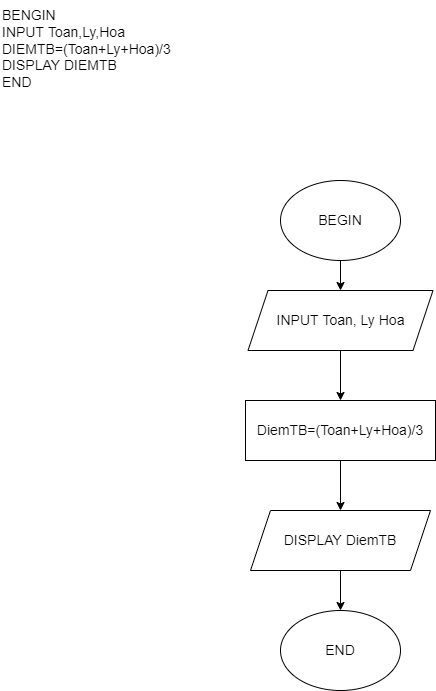

The diagram above was exported from draw.io. Its source (the exported page's mxGraphModel, read from the mxfile embedded in the PNG):
<mxGraphModel dx="1038" dy="641" grid="1" gridSize="10" guides="1" tooltips="1" connect="1" arrows="1" fold="1" page="1" pageScale="1" pageWidth="850" pageHeight="1100" math="0" shadow="0">
  <root>
    <mxCell id="0" />
    <mxCell id="1" parent="0" />
    <mxCell id="1TbgjFwxT_AZ-nCkFHJs-1" value="&lt;font style=&quot;font-size: 14px;&quot;&gt;BENGIN&lt;br&gt;&#09;INPUT Toan,Ly,Hoa&lt;br&gt;&#09;DIEMTB=(Toan+Ly+Hoa)/3&lt;br&gt;&#09;DISPLAY DIEMTB&lt;br&gt;END&lt;/font&gt;" style="text;whiteSpace=wrap;html=1;" parent="1" vertex="1">
      <mxGeometry width="220" height="160" as="geometry" />
    </mxCell>
    <mxCell id="1TbgjFwxT_AZ-nCkFHJs-2" value="END" style="ellipse;whiteSpace=wrap;html=1;fontSize=14;" parent="1" vertex="1">
      <mxGeometry x="280" y="610" width="120" height="80" as="geometry" />
    </mxCell>
    <mxCell id="1TbgjFwxT_AZ-nCkFHJs-9" value="" style="edgeStyle=orthogonalEdgeStyle;rounded=0;orthogonalLoop=1;jettySize=auto;html=1;fontSize=14;" parent="1" source="1TbgjFwxT_AZ-nCkFHJs-3" target="1TbgjFwxT_AZ-nCkFHJs-4" edge="1">
      <mxGeometry relative="1" as="geometry" />
    </mxCell>
    <mxCell id="1TbgjFwxT_AZ-nCkFHJs-3" value="BEGIN" style="ellipse;whiteSpace=wrap;html=1;fontSize=14;" parent="1" vertex="1">
      <mxGeometry x="280" y="180" width="120" height="80" as="geometry" />
    </mxCell>
    <mxCell id="1TbgjFwxT_AZ-nCkFHJs-10" value="" style="edgeStyle=orthogonalEdgeStyle;rounded=0;orthogonalLoop=1;jettySize=auto;html=1;fontSize=14;" parent="1" source="1TbgjFwxT_AZ-nCkFHJs-4" target="1TbgjFwxT_AZ-nCkFHJs-6" edge="1">
      <mxGeometry relative="1" as="geometry" />
    </mxCell>
    <mxCell id="1TbgjFwxT_AZ-nCkFHJs-4" value="INPUT Toan, Ly Hoa" style="shape=parallelogram;perimeter=parallelogramPerimeter;whiteSpace=wrap;html=1;fixedSize=1;fontSize=14;" parent="1" vertex="1">
      <mxGeometry x="247.5" y="290" width="185" height="60" as="geometry" />
    </mxCell>
    <mxCell id="1TbgjFwxT_AZ-nCkFHJs-11" value="" style="edgeStyle=orthogonalEdgeStyle;rounded=0;orthogonalLoop=1;jettySize=auto;html=1;fontSize=14;" parent="1" source="1TbgjFwxT_AZ-nCkFHJs-6" target="1TbgjFwxT_AZ-nCkFHJs-8" edge="1">
      <mxGeometry relative="1" as="geometry" />
    </mxCell>
    <mxCell id="1TbgjFwxT_AZ-nCkFHJs-6" value="DiemTB=(Toan+Ly+Hoa)/3" style="rounded=0;whiteSpace=wrap;html=1;fontSize=14;" parent="1" vertex="1">
      <mxGeometry x="245" y="400" width="190" height="60" as="geometry" />
    </mxCell>
    <mxCell id="1TbgjFwxT_AZ-nCkFHJs-12" value="" style="edgeStyle=orthogonalEdgeStyle;rounded=0;orthogonalLoop=1;jettySize=auto;html=1;fontSize=14;" parent="1" source="1TbgjFwxT_AZ-nCkFHJs-8" target="1TbgjFwxT_AZ-nCkFHJs-2" edge="1">
      <mxGeometry relative="1" as="geometry" />
    </mxCell>
    <mxCell id="1TbgjFwxT_AZ-nCkFHJs-8" value="DISPLAY DiemTB" style="shape=parallelogram;perimeter=parallelogramPerimeter;whiteSpace=wrap;html=1;fixedSize=1;fontSize=14;" parent="1" vertex="1">
      <mxGeometry x="250" y="510" width="180" height="60" as="geometry" />
    </mxCell>
  </root>
</mxGraphModel>